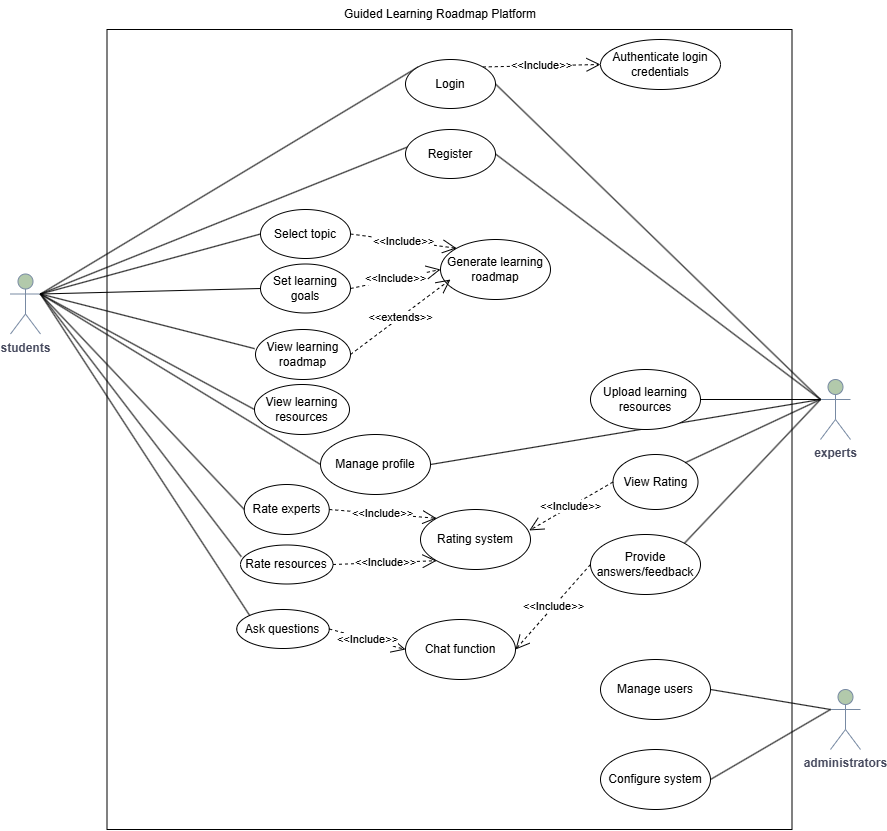

The diagram above was exported from draw.io. Its source (the exported page's mxGraphModel, read from the mxfile embedded in the PNG):
<mxGraphModel dx="1783" dy="971" grid="1" gridSize="10" guides="1" tooltips="1" connect="1" arrows="1" fold="1" page="1" pageScale="1" pageWidth="827" pageHeight="1169" math="0" shadow="0">
  <root>
    <mxCell id="0" />
    <mxCell id="1" parent="0" />
    <mxCell id="M728cWY_FZJnAUwIHWLf-1" parent="1" style="rounded=0;whiteSpace=wrap;html=1;fillColor=none;" value="" vertex="1">
      <mxGeometry height="800" width="685" x="116.5" y="600" as="geometry" />
    </mxCell>
    <mxCell id="M728cWY_FZJnAUwIHWLf-2" parent="1" style="text;html=1;whiteSpace=wrap;strokeColor=none;fillColor=none;align=center;verticalAlign=middle;rounded=0;" value="Guided Learning Roadmap Platform" vertex="1">
      <mxGeometry height="30" width="240" x="330" y="570" as="geometry" />
    </mxCell>
    <mxCell id="M728cWY_FZJnAUwIHWLf-3" parent="1" style="shape=umlActor;verticalLabelPosition=bottom;verticalAlign=top;html=1;strokeColor=#788AA3;fontColor=#46495D;fillColor=#B2C9AB;" value="&lt;b&gt;experts&lt;/b&gt;" vertex="1">
      <mxGeometry height="60" width="30" x="830" y="950" as="geometry" />
    </mxCell>
    <mxCell id="M728cWY_FZJnAUwIHWLf-4" parent="1" style="shape=umlActor;verticalLabelPosition=bottom;verticalAlign=top;html=1;outlineConnect=0;labelBackgroundColor=none;fillColor=#B2C9AB;strokeColor=#788AA3;fontColor=#46495D;" value="&lt;b&gt;students&lt;/b&gt;" vertex="1">
      <mxGeometry height="60" width="30" x="20" y="844.5" as="geometry" />
    </mxCell>
    <mxCell id="M728cWY_FZJnAUwIHWLf-7" edge="1" parent="1" source="M728cWY_FZJnAUwIHWLf-4" style="endArrow=none;html=1;rounded=0;exitX=1;exitY=0.3333333333333333;exitDx=0;exitDy=0;exitPerimeter=0;entryX=0;entryY=0;entryDx=0;entryDy=0;" target="M728cWY_FZJnAUwIHWLf-20" value="">
      <mxGeometry height="50" relative="1" width="50" as="geometry">
        <mxPoint x="40" y="1090" as="sourcePoint" />
        <mxPoint x="249.03805922287438" y="1188.7867965644032" as="targetPoint" />
      </mxGeometry>
    </mxCell>
    <mxCell id="M728cWY_FZJnAUwIHWLf-9" edge="1" parent="1" source="M728cWY_FZJnAUwIHWLf-3" style="endArrow=none;html=1;rounded=0;exitX=0;exitY=0.3333333333333333;exitDx=0;exitDy=0;exitPerimeter=0;entryX=1;entryY=0.5;entryDx=0;entryDy=0;" target="M728cWY_FZJnAUwIHWLf-20" value="">
      <mxGeometry height="50" relative="1" width="50" as="geometry">
        <mxPoint x="270" y="1420" as="sourcePoint" />
        <mxPoint x="249.03805922287438" y="1231.2132034355964" as="targetPoint" />
      </mxGeometry>
    </mxCell>
    <mxCell id="M728cWY_FZJnAUwIHWLf-12" edge="1" parent="1" source="M728cWY_FZJnAUwIHWLf-20" style="endArrow=open;endSize=12;dashed=1;html=1;rounded=0;exitX=1;exitY=0;exitDx=0;exitDy=0;entryX=0;entryY=0.5;entryDx=0;entryDy=0;" target="M728cWY_FZJnAUwIHWLf-14" value="&amp;lt;&amp;lt;Include&amp;gt;&amp;gt;">
      <mxGeometry relative="1" width="160" x="0.0019" as="geometry">
        <mxPoint as="offset" />
        <mxPoint x="530.9619407771256" y="861.2132034355964" as="sourcePoint" />
        <mxPoint x="590.0000000000005" y="870" as="targetPoint" />
      </mxGeometry>
    </mxCell>
    <mxCell id="M728cWY_FZJnAUwIHWLf-14" parent="1" style="ellipse;whiteSpace=wrap;html=1;" value="Authenticate login credentials" vertex="1">
      <mxGeometry height="50" width="120" x="610" y="610" as="geometry" />
    </mxCell>
    <mxCell id="M728cWY_FZJnAUwIHWLf-17" edge="1" parent="1" source="M728cWY_FZJnAUwIHWLf-4" style="endArrow=none;html=1;rounded=0;exitX=1;exitY=0.3333333333333333;exitDx=0;exitDy=0;exitPerimeter=0;entryX=0.075;entryY=0.318;entryDx=0;entryDy=0;entryPerimeter=0;" target="M728cWY_FZJnAUwIHWLf-19" value="">
      <mxGeometry height="50" relative="1" width="50" as="geometry">
        <mxPoint x="290" y="1000" as="sourcePoint" />
        <mxPoint x="249.03805922287438" y="1117.7867965644036" as="targetPoint" />
      </mxGeometry>
    </mxCell>
    <mxCell id="M728cWY_FZJnAUwIHWLf-18" edge="1" parent="1" source="M728cWY_FZJnAUwIHWLf-3" style="endArrow=none;html=1;rounded=0;entryX=1;entryY=0.5;entryDx=0;entryDy=0;exitX=0;exitY=0.3333333333333333;exitDx=0;exitDy=0;exitPerimeter=0;" target="M728cWY_FZJnAUwIHWLf-19" value="">
      <mxGeometry height="50" relative="1" width="50" as="geometry">
        <mxPoint x="50" y="1550" as="sourcePoint" />
        <mxPoint x="230.00000000000045" y="1139" as="targetPoint" />
      </mxGeometry>
    </mxCell>
    <mxCell id="M728cWY_FZJnAUwIHWLf-19" parent="1" style="ellipse;whiteSpace=wrap;html=1;" value="Register" vertex="1">
      <mxGeometry height="49" width="90" x="415" y="700" as="geometry" />
    </mxCell>
    <mxCell id="M728cWY_FZJnAUwIHWLf-20" parent="1" style="ellipse;whiteSpace=wrap;html=1;" value="Login" vertex="1">
      <mxGeometry height="49" width="90" x="415" y="630" as="geometry" />
    </mxCell>
    <mxCell id="M728cWY_FZJnAUwIHWLf-21" parent="1" style="ellipse;whiteSpace=wrap;html=1;" value="Select topic" vertex="1">
      <mxGeometry height="49" width="90" x="270" y="780" as="geometry" />
    </mxCell>
    <mxCell id="M728cWY_FZJnAUwIHWLf-22" parent="1" style="ellipse;whiteSpace=wrap;html=1;" value="Set learning goals" vertex="1">
      <mxGeometry height="49" width="90" x="270" y="834.5" as="geometry" />
    </mxCell>
    <mxCell id="M728cWY_FZJnAUwIHWLf-25" parent="1" style="ellipse;whiteSpace=wrap;html=1;" value="Generate learning roadmap" vertex="1">
      <mxGeometry height="60" width="110" x="450" y="810" as="geometry" />
    </mxCell>
    <mxCell id="M728cWY_FZJnAUwIHWLf-26" parent="1" style="ellipse;whiteSpace=wrap;html=1;" value="View learning roadmap" vertex="1">
      <mxGeometry height="50" width="95" x="265" y="900" as="geometry" />
    </mxCell>
    <mxCell id="M728cWY_FZJnAUwIHWLf-27" edge="1" parent="1" source="M728cWY_FZJnAUwIHWLf-4" style="endArrow=none;html=1;rounded=0;exitX=1;exitY=0.3333333333333333;exitDx=0;exitDy=0;exitPerimeter=0;entryX=-0.009;entryY=0.383;entryDx=0;entryDy=0;entryPerimeter=0;" target="M728cWY_FZJnAUwIHWLf-26" value="">
      <mxGeometry height="50" relative="1" width="50" as="geometry">
        <mxPoint x="370" y="960" as="sourcePoint" />
        <mxPoint x="420" y="910" as="targetPoint" />
      </mxGeometry>
    </mxCell>
    <mxCell id="M728cWY_FZJnAUwIHWLf-31" parent="1" style="ellipse;whiteSpace=wrap;html=1;" value="Rate experts" vertex="1">
      <mxGeometry height="50" width="85" x="253.75" y="1055" as="geometry" />
    </mxCell>
    <mxCell id="M728cWY_FZJnAUwIHWLf-32" parent="1" style="ellipse;whiteSpace=wrap;html=1;" value="Rate resources" vertex="1">
      <mxGeometry height="39" width="92.5" x="250" y="1115.5" as="geometry" />
    </mxCell>
    <mxCell id="M728cWY_FZJnAUwIHWLf-33" edge="1" parent="1" source="M728cWY_FZJnAUwIHWLf-4" style="endArrow=none;html=1;rounded=0;exitX=1;exitY=0.3333333333333333;exitDx=0;exitDy=0;exitPerimeter=0;entryX=0;entryY=0.5;entryDx=0;entryDy=0;" target="M728cWY_FZJnAUwIHWLf-31" value="">
      <mxGeometry height="50" relative="1" width="50" as="geometry">
        <mxPoint x="80" y="967" as="sourcePoint" />
        <mxPoint x="259" y="1180" as="targetPoint" />
      </mxGeometry>
    </mxCell>
    <mxCell id="M728cWY_FZJnAUwIHWLf-34" edge="1" parent="1" source="M728cWY_FZJnAUwIHWLf-4" style="endArrow=none;html=1;rounded=0;entryX=0.009;entryY=0.3;entryDx=0;entryDy=0;entryPerimeter=0;exitX=1;exitY=0.3333333333333333;exitDx=0;exitDy=0;exitPerimeter=0;" target="M728cWY_FZJnAUwIHWLf-32" value="">
      <mxGeometry height="50" relative="1" width="50" as="geometry">
        <mxPoint x="60" y="990" as="sourcePoint" />
        <mxPoint x="233" y="1334" as="targetPoint" />
      </mxGeometry>
    </mxCell>
    <mxCell id="M728cWY_FZJnAUwIHWLf-38" parent="1" style="ellipse;whiteSpace=wrap;html=1;" value="View Rating" vertex="1">
      <mxGeometry height="55" width="85" x="622.5" y="1025" as="geometry" />
    </mxCell>
    <mxCell id="M728cWY_FZJnAUwIHWLf-40" edge="1" parent="1" style="endArrow=none;html=1;rounded=0;entryX=1;entryY=0;entryDx=0;entryDy=0;" target="M728cWY_FZJnAUwIHWLf-38" value="">
      <mxGeometry height="50" relative="1" width="50" as="geometry">
        <mxPoint x="830" y="970" as="sourcePoint" />
        <mxPoint x="524" y="870" as="targetPoint" />
      </mxGeometry>
    </mxCell>
    <mxCell id="M728cWY_FZJnAUwIHWLf-42" parent="1" style="ellipse;whiteSpace=wrap;html=1;" value="Manage profile" vertex="1">
      <mxGeometry height="60" width="110" x="330" y="1005" as="geometry" />
    </mxCell>
    <mxCell id="M728cWY_FZJnAUwIHWLf-44" edge="1" parent="1" style="endArrow=none;html=1;rounded=0;entryX=1;entryY=0.5;entryDx=0;entryDy=0;" target="M728cWY_FZJnAUwIHWLf-42" value="">
      <mxGeometry height="50" relative="1" width="50" as="geometry">
        <mxPoint x="830" y="970" as="sourcePoint" />
        <mxPoint x="722" y="1012" as="targetPoint" />
      </mxGeometry>
    </mxCell>
    <mxCell id="M728cWY_FZJnAUwIHWLf-45" edge="1" parent="1" source="M728cWY_FZJnAUwIHWLf-4" style="endArrow=none;html=1;rounded=0;entryX=0;entryY=0.5;entryDx=0;entryDy=0;exitX=1;exitY=0.3333333333333333;exitDx=0;exitDy=0;exitPerimeter=0;" target="M728cWY_FZJnAUwIHWLf-42" value="">
      <mxGeometry height="50" relative="1" width="50" as="geometry">
        <mxPoint x="60" y="875" as="sourcePoint" />
        <mxPoint x="263" y="1144" as="targetPoint" />
      </mxGeometry>
    </mxCell>
    <mxCell id="M728cWY_FZJnAUwIHWLf-47" parent="1" style="ellipse;whiteSpace=wrap;html=1;" value="Ask questions" vertex="1">
      <mxGeometry height="39" width="92.5" x="246.25" y="1180" as="geometry" />
    </mxCell>
    <mxCell id="M728cWY_FZJnAUwIHWLf-48" parent="1" style="ellipse;whiteSpace=wrap;html=1;" value="Provide answers/feedback" vertex="1">
      <mxGeometry height="60" width="110" x="600" y="1105" as="geometry" />
    </mxCell>
    <mxCell id="M728cWY_FZJnAUwIHWLf-50" edge="1" parent="1" style="endArrow=none;html=1;rounded=0;entryX=1;entryY=0;entryDx=0;entryDy=0;" target="M728cWY_FZJnAUwIHWLf-48" value="">
      <mxGeometry height="50" relative="1" width="50" as="geometry">
        <mxPoint x="830" y="970" as="sourcePoint" />
        <mxPoint x="434" y="1280" as="targetPoint" />
      </mxGeometry>
    </mxCell>
    <mxCell id="M728cWY_FZJnAUwIHWLf-51" edge="1" parent="1" source="M728cWY_FZJnAUwIHWLf-4" style="endArrow=none;html=1;rounded=0;entryX=0;entryY=0;entryDx=0;entryDy=0;exitX=1;exitY=0.3333333333333333;exitDx=0;exitDy=0;exitPerimeter=0;" target="M728cWY_FZJnAUwIHWLf-47" value="">
      <mxGeometry height="50" relative="1" width="50" as="geometry">
        <mxPoint x="60" y="875" as="sourcePoint" />
        <mxPoint x="324" y="1280" as="targetPoint" />
      </mxGeometry>
    </mxCell>
    <mxCell id="M728cWY_FZJnAUwIHWLf-54" parent="1" style="shape=umlActor;verticalLabelPosition=bottom;verticalAlign=top;html=1;strokeColor=#788AA3;fontColor=#46495D;fillColor=#B2C9AB;" value="&lt;b&gt;administrators&lt;/b&gt;" vertex="1">
      <mxGeometry height="60" width="30" x="840" y="1260" as="geometry" />
    </mxCell>
    <mxCell id="M728cWY_FZJnAUwIHWLf-57" parent="1" style="ellipse;whiteSpace=wrap;html=1;" value="Upload learning resources" vertex="1">
      <mxGeometry height="60" width="110" x="600" y="940" as="geometry" />
    </mxCell>
    <mxCell id="M728cWY_FZJnAUwIHWLf-58" edge="1" parent="1" source="M728cWY_FZJnAUwIHWLf-3" style="endArrow=none;html=1;rounded=0;entryX=1;entryY=0.5;entryDx=0;entryDy=0;exitX=0;exitY=0.3333333333333333;exitDx=0;exitDy=0;exitPerimeter=0;" target="M728cWY_FZJnAUwIHWLf-57" value="">
      <mxGeometry height="50" relative="1" width="50" as="geometry">
        <mxPoint x="840" y="980" as="sourcePoint" />
        <mxPoint x="719" y="1149" as="targetPoint" />
      </mxGeometry>
    </mxCell>
    <mxCell id="M728cWY_FZJnAUwIHWLf-59" parent="1" style="ellipse;whiteSpace=wrap;html=1;" value="Manage users" vertex="1">
      <mxGeometry height="60" width="110" x="610" y="1230" as="geometry" />
    </mxCell>
    <mxCell id="M728cWY_FZJnAUwIHWLf-60" edge="1" parent="1" source="M728cWY_FZJnAUwIHWLf-54" style="endArrow=none;html=1;rounded=0;entryX=1;entryY=0.5;entryDx=0;entryDy=0;exitX=0;exitY=0.3333333333333333;exitDx=0;exitDy=0;exitPerimeter=0;" target="M728cWY_FZJnAUwIHWLf-59" value="">
      <mxGeometry height="50" relative="1" width="50" as="geometry">
        <mxPoint x="837" y="980" as="sourcePoint" />
        <mxPoint x="735" y="1240" as="targetPoint" />
      </mxGeometry>
    </mxCell>
    <mxCell id="M728cWY_FZJnAUwIHWLf-62" parent="1" style="ellipse;whiteSpace=wrap;html=1;" value="Configure system" vertex="1">
      <mxGeometry height="60" width="110" x="610" y="1320" as="geometry" />
    </mxCell>
    <mxCell id="M728cWY_FZJnAUwIHWLf-63" edge="1" parent="1" source="M728cWY_FZJnAUwIHWLf-54" style="endArrow=none;html=1;rounded=0;entryX=1;entryY=0.5;entryDx=0;entryDy=0;exitX=0;exitY=0.3333333333333333;exitDx=0;exitDy=0;exitPerimeter=0;" target="M728cWY_FZJnAUwIHWLf-62" value="">
      <mxGeometry height="50" relative="1" width="50" as="geometry">
        <mxPoint x="840" y="1550" as="sourcePoint" />
        <mxPoint x="730" y="1380" as="targetPoint" />
      </mxGeometry>
    </mxCell>
    <mxCell id="M728cWY_FZJnAUwIHWLf-65" parent="1" style="ellipse;whiteSpace=wrap;html=1;" value="View learning resources" vertex="1">
      <mxGeometry height="50" width="95" x="264" y="955" as="geometry" />
    </mxCell>
    <mxCell id="M728cWY_FZJnAUwIHWLf-67" edge="1" parent="1" source="M728cWY_FZJnAUwIHWLf-4" style="endArrow=none;html=1;rounded=0;exitX=1;exitY=0.3333333333333333;exitDx=0;exitDy=0;exitPerimeter=0;entryX=0;entryY=0.5;entryDx=0;entryDy=0;" target="M728cWY_FZJnAUwIHWLf-65" value="">
      <mxGeometry height="50" relative="1" width="50" as="geometry">
        <mxPoint x="60" y="875" as="sourcePoint" />
        <mxPoint x="262" y="929" as="targetPoint" />
      </mxGeometry>
    </mxCell>
    <mxCell id="M728cWY_FZJnAUwIHWLf-71" edge="1" parent="1" source="M728cWY_FZJnAUwIHWLf-21" style="endArrow=open;endSize=12;dashed=1;html=1;rounded=0;exitX=1;exitY=0.5;exitDx=0;exitDy=0;entryX=0;entryY=0;entryDx=0;entryDy=0;" target="M728cWY_FZJnAUwIHWLf-25" value="&amp;lt;&amp;lt;Include&amp;gt;&amp;gt;">
      <mxGeometry relative="1" width="160" x="0.0019" as="geometry">
        <mxPoint as="offset" />
        <mxPoint x="502" y="647" as="sourcePoint" />
        <mxPoint x="620" y="645" as="targetPoint" />
      </mxGeometry>
    </mxCell>
    <mxCell id="M728cWY_FZJnAUwIHWLf-72" edge="1" parent="1" source="M728cWY_FZJnAUwIHWLf-22" style="endArrow=open;endSize=12;dashed=1;html=1;rounded=0;entryX=0;entryY=0.5;entryDx=0;entryDy=0;exitX=1;exitY=0.5;exitDx=0;exitDy=0;" target="M728cWY_FZJnAUwIHWLf-25" value="&amp;lt;&amp;lt;Include&amp;gt;&amp;gt;">
      <mxGeometry relative="1" width="160" x="0.0019" as="geometry">
        <mxPoint as="offset" />
        <mxPoint x="360" y="840" as="sourcePoint" />
        <mxPoint x="425" y="815" as="targetPoint" />
      </mxGeometry>
    </mxCell>
    <mxCell id="M728cWY_FZJnAUwIHWLf-74" edge="1" parent="1" source="M728cWY_FZJnAUwIHWLf-4" style="endArrow=none;html=1;rounded=0;entryX=0;entryY=0.5;entryDx=0;entryDy=0;exitX=1;exitY=0.3333333333333333;exitDx=0;exitDy=0;exitPerimeter=0;" target="M728cWY_FZJnAUwIHWLf-21" value="">
      <mxGeometry height="50" relative="1" width="50" as="geometry">
        <mxPoint x="50" y="870" as="sourcePoint" />
        <mxPoint x="432" y="726" as="targetPoint" />
      </mxGeometry>
    </mxCell>
    <mxCell id="M728cWY_FZJnAUwIHWLf-75" edge="1" parent="1" source="M728cWY_FZJnAUwIHWLf-4" style="endArrow=none;html=1;rounded=0;entryX=0;entryY=0.5;entryDx=0;entryDy=0;exitX=1;exitY=0.3333333333333333;exitDx=0;exitDy=0;exitPerimeter=0;" target="M728cWY_FZJnAUwIHWLf-22" value="">
      <mxGeometry height="50" relative="1" width="50" as="geometry">
        <mxPoint x="60" y="870" as="sourcePoint" />
        <mxPoint x="280" y="815" as="targetPoint" />
      </mxGeometry>
    </mxCell>
    <mxCell id="M728cWY_FZJnAUwIHWLf-77" parent="1" style="ellipse;whiteSpace=wrap;html=1;" value="Chat function" vertex="1">
      <mxGeometry height="60" width="110" x="415" y="1190" as="geometry" />
    </mxCell>
    <mxCell id="M728cWY_FZJnAUwIHWLf-78" edge="1" parent="1" source="M728cWY_FZJnAUwIHWLf-47" style="endArrow=open;endSize=12;dashed=1;html=1;rounded=0;entryX=0;entryY=0.5;entryDx=0;entryDy=0;exitX=1;exitY=0.5;exitDx=0;exitDy=0;" target="M728cWY_FZJnAUwIHWLf-77" value="&amp;lt;&amp;lt;Include&amp;gt;&amp;gt;">
      <mxGeometry relative="1" width="160" x="0.0019" as="geometry">
        <mxPoint as="offset" />
        <mxPoint x="370" y="869" as="sourcePoint" />
        <mxPoint x="460" y="850" as="targetPoint" />
      </mxGeometry>
    </mxCell>
    <mxCell id="M728cWY_FZJnAUwIHWLf-79" edge="1" parent="1" source="M728cWY_FZJnAUwIHWLf-48" style="endArrow=open;endSize=12;dashed=1;html=1;rounded=0;entryX=1;entryY=0.5;entryDx=0;entryDy=0;exitX=0;exitY=0.5;exitDx=0;exitDy=0;" target="M728cWY_FZJnAUwIHWLf-77" value="&amp;lt;&amp;lt;Include&amp;gt;&amp;gt;">
      <mxGeometry relative="1" width="160" x="0.0019" as="geometry">
        <mxPoint as="offset" />
        <mxPoint x="349" y="1210" as="sourcePoint" />
        <mxPoint x="405" y="1280" as="targetPoint" />
      </mxGeometry>
    </mxCell>
    <mxCell id="M728cWY_FZJnAUwIHWLf-80" parent="1" style="ellipse;whiteSpace=wrap;html=1;" value="Rating system" vertex="1">
      <mxGeometry height="60" width="110" x="430" y="1080" as="geometry" />
    </mxCell>
    <mxCell id="M728cWY_FZJnAUwIHWLf-81" edge="1" parent="1" source="M728cWY_FZJnAUwIHWLf-26" style="endArrow=open;endSize=12;dashed=1;html=1;rounded=0;entryX=0;entryY=0.5;entryDx=0;entryDy=0;exitX=1;exitY=0.5;exitDx=0;exitDy=0;" value="&amp;lt;&amp;lt;extends&amp;gt;&amp;gt;">
      <mxGeometry relative="1" width="160" x="0.0019" as="geometry">
        <mxPoint as="offset" />
        <mxPoint x="370" y="869" as="sourcePoint" />
        <mxPoint x="460" y="850" as="targetPoint" />
      </mxGeometry>
    </mxCell>
    <mxCell id="M728cWY_FZJnAUwIHWLf-82" edge="1" parent="1" source="M728cWY_FZJnAUwIHWLf-31" style="endArrow=open;endSize=12;dashed=1;html=1;rounded=0;entryX=0;entryY=0;entryDx=0;entryDy=0;exitX=1;exitY=0.5;exitDx=0;exitDy=0;" target="M728cWY_FZJnAUwIHWLf-80" value="&amp;lt;&amp;lt;Include&amp;gt;&amp;gt;">
      <mxGeometry relative="1" width="160" x="0.0019" as="geometry">
        <mxPoint as="offset" />
        <mxPoint x="370" y="869" as="sourcePoint" />
        <mxPoint x="460" y="850" as="targetPoint" />
      </mxGeometry>
    </mxCell>
    <mxCell id="M728cWY_FZJnAUwIHWLf-83" edge="1" parent="1" source="M728cWY_FZJnAUwIHWLf-32" style="endArrow=open;endSize=12;dashed=1;html=1;rounded=0;entryX=0;entryY=1;entryDx=0;entryDy=0;exitX=1;exitY=0.5;exitDx=0;exitDy=0;" target="M728cWY_FZJnAUwIHWLf-80" value="&amp;lt;&amp;lt;Include&amp;gt;&amp;gt;">
      <mxGeometry relative="1" width="160" x="0.0019" as="geometry">
        <mxPoint as="offset" />
        <mxPoint x="349" y="1090" as="sourcePoint" />
        <mxPoint x="431" y="1099" as="targetPoint" />
      </mxGeometry>
    </mxCell>
    <mxCell id="M728cWY_FZJnAUwIHWLf-84" edge="1" parent="1" source="M728cWY_FZJnAUwIHWLf-38" style="endArrow=open;endSize=12;dashed=1;html=1;rounded=0;entryX=0.989;entryY=0.349;entryDx=0;entryDy=0;exitX=0;exitY=0.5;exitDx=0;exitDy=0;entryPerimeter=0;" target="M728cWY_FZJnAUwIHWLf-80" value="&amp;lt;&amp;lt;Include&amp;gt;&amp;gt;">
      <mxGeometry relative="1" width="160" x="0.0019" as="geometry">
        <mxPoint as="offset" />
        <mxPoint x="353" y="1145" as="sourcePoint" />
        <mxPoint x="431" y="1141" as="targetPoint" />
      </mxGeometry>
    </mxCell>
  </root>
</mxGraphModel>